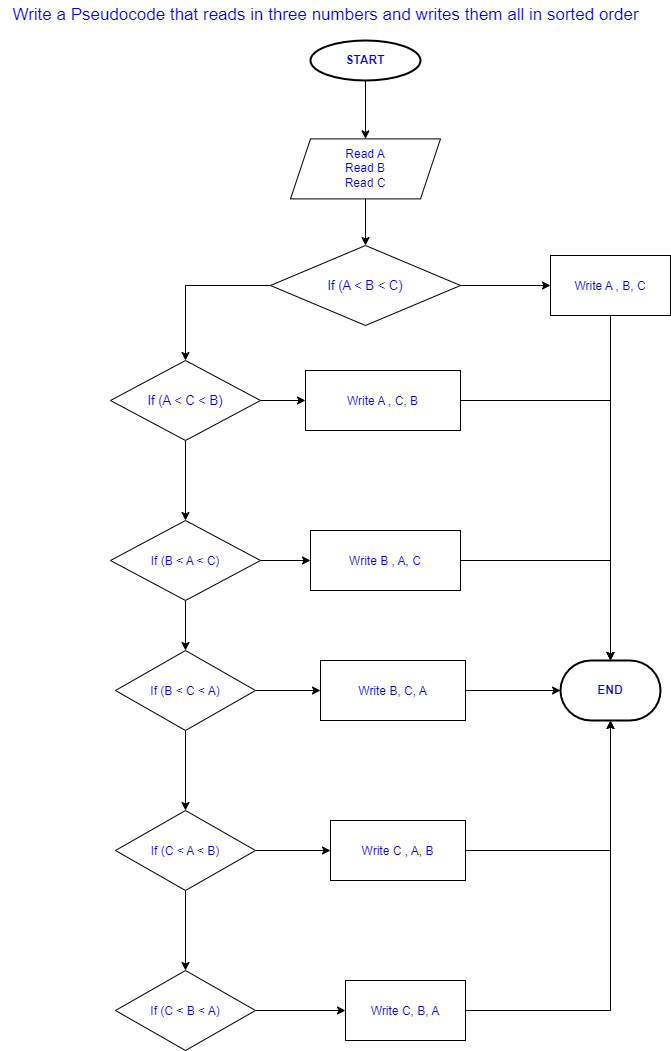

The diagram above was exported from draw.io. Its source (the exported page's mxGraphModel, read from the mxfile embedded in the PNG):
<mxGraphModel dx="782" dy="421" grid="1" gridSize="10" guides="1" tooltips="1" connect="1" arrows="1" fold="1" page="1" pageScale="1" pageWidth="850" pageHeight="1100" math="0" shadow="0">
  <root>
    <mxCell id="0" />
    <mxCell id="1" parent="0" />
    <mxCell id="NDIsQ2BzI80dK4BXFvqg-40" value="" style="edgeStyle=none;rounded=0;orthogonalLoop=1;jettySize=auto;html=1;fontSize=11;fontColor=#0000CC;entryX=0.5;entryY=0;entryDx=0;entryDy=0;" parent="1" source="NDIsQ2BzI80dK4BXFvqg-1" target="NDIsQ2BzI80dK4BXFvqg-2" edge="1">
      <mxGeometry relative="1" as="geometry" />
    </mxCell>
    <mxCell id="NDIsQ2BzI80dK4BXFvqg-1" value="&lt;b&gt;&lt;font color=&quot;#0000cc&quot;&gt;START&lt;/font&gt;&lt;/b&gt;" style="ellipse;whiteSpace=wrap;html=1;strokeWidth=2;" parent="1" vertex="1">
      <mxGeometry x="430" y="40" width="110" height="40" as="geometry" />
    </mxCell>
    <mxCell id="1nOrDyd6lXXmJM3oIgKq-15" value="" style="edgeStyle=orthogonalEdgeStyle;rounded=0;orthogonalLoop=1;jettySize=auto;html=1;" edge="1" parent="1" source="NDIsQ2BzI80dK4BXFvqg-2" target="NDIsQ2BzI80dK4BXFvqg-17">
      <mxGeometry relative="1" as="geometry" />
    </mxCell>
    <mxCell id="NDIsQ2BzI80dK4BXFvqg-2" value="Read A&lt;br&gt;Read B&lt;br&gt;Read C" style="shape=parallelogram;perimeter=parallelogramPerimeter;whiteSpace=wrap;html=1;fixedSize=1;fontColor=#0000CC;" parent="1" vertex="1">
      <mxGeometry x="410" y="138.4" width="150" height="60" as="geometry" />
    </mxCell>
    <mxCell id="NDIsQ2BzI80dK4BXFvqg-4" value="&lt;font style=&quot;font-size: 17px;&quot;&gt;Write a Pseudocode that reads in three numbers and writes them all in sorted order&lt;/font&gt;" style="text;html=1;align=center;verticalAlign=middle;resizable=0;points=[];autosize=1;strokeColor=none;fillColor=none;fontColor=#0000CC;" parent="1" vertex="1">
      <mxGeometry x="120" width="650" height="30" as="geometry" />
    </mxCell>
    <mxCell id="1nOrDyd6lXXmJM3oIgKq-17" value="" style="edgeStyle=orthogonalEdgeStyle;rounded=0;orthogonalLoop=1;jettySize=auto;html=1;" edge="1" parent="1" source="NDIsQ2BzI80dK4BXFvqg-17" target="1nOrDyd6lXXmJM3oIgKq-11">
      <mxGeometry relative="1" as="geometry" />
    </mxCell>
    <mxCell id="1nOrDyd6lXXmJM3oIgKq-20" value="" style="edgeStyle=orthogonalEdgeStyle;rounded=0;orthogonalLoop=1;jettySize=auto;html=1;" edge="1" parent="1" source="NDIsQ2BzI80dK4BXFvqg-17" target="1nOrDyd6lXXmJM3oIgKq-19">
      <mxGeometry relative="1" as="geometry" />
    </mxCell>
    <mxCell id="NDIsQ2BzI80dK4BXFvqg-17" value="&lt;font style=&quot;font-size: 13px;&quot;&gt;If (A &amp;lt; B &amp;lt; C)&lt;/font&gt;" style="rhombus;whiteSpace=wrap;html=1;fontSize=17;fontColor=#0000CC;" parent="1" vertex="1">
      <mxGeometry x="390" y="245" width="190" height="80" as="geometry" />
    </mxCell>
    <mxCell id="1nOrDyd6lXXmJM3oIgKq-21" value="" style="edgeStyle=orthogonalEdgeStyle;rounded=0;orthogonalLoop=1;jettySize=auto;html=1;" edge="1" parent="1" source="NDIsQ2BzI80dK4BXFvqg-24" target="vDsSbP7RU9dY7_5GR394-3">
      <mxGeometry relative="1" as="geometry" />
    </mxCell>
    <mxCell id="NDIsQ2BzI80dK4BXFvqg-24" value="&lt;font style=&quot;font-size: 12px;&quot;&gt;Write A , C, B&lt;/font&gt;" style="whiteSpace=wrap;html=1;fontSize=17;fontColor=#0000CC;" parent="1" vertex="1">
      <mxGeometry x="425" y="370" width="155" height="60" as="geometry" />
    </mxCell>
    <mxCell id="vDsSbP7RU9dY7_5GR394-3" value="&lt;b&gt;&lt;font color=&quot;#0000cc&quot;&gt;END&lt;/font&gt;&lt;/b&gt;" style="strokeWidth=2;html=1;shape=mxgraph.flowchart.terminator;whiteSpace=wrap;" parent="1" vertex="1">
      <mxGeometry x="680" y="660" width="100" height="60" as="geometry" />
    </mxCell>
    <mxCell id="1nOrDyd6lXXmJM3oIgKq-18" value="" style="edgeStyle=orthogonalEdgeStyle;rounded=0;orthogonalLoop=1;jettySize=auto;html=1;" edge="1" parent="1" source="1nOrDyd6lXXmJM3oIgKq-11" target="vDsSbP7RU9dY7_5GR394-3">
      <mxGeometry relative="1" as="geometry" />
    </mxCell>
    <mxCell id="1nOrDyd6lXXmJM3oIgKq-11" value="&lt;font style=&quot;font-size: 12px;&quot;&gt;Write A , B, C&lt;/font&gt;" style="whiteSpace=wrap;html=1;fontSize=17;fontColor=#0000CC;" vertex="1" parent="1">
      <mxGeometry x="670" y="255" width="120" height="60" as="geometry" />
    </mxCell>
    <mxCell id="1nOrDyd6lXXmJM3oIgKq-22" value="" style="edgeStyle=orthogonalEdgeStyle;rounded=0;orthogonalLoop=1;jettySize=auto;html=1;" edge="1" parent="1" source="1nOrDyd6lXXmJM3oIgKq-19" target="NDIsQ2BzI80dK4BXFvqg-24">
      <mxGeometry relative="1" as="geometry" />
    </mxCell>
    <mxCell id="1nOrDyd6lXXmJM3oIgKq-24" value="" style="edgeStyle=orthogonalEdgeStyle;rounded=0;orthogonalLoop=1;jettySize=auto;html=1;" edge="1" parent="1" source="1nOrDyd6lXXmJM3oIgKq-19" target="1nOrDyd6lXXmJM3oIgKq-23">
      <mxGeometry relative="1" as="geometry" />
    </mxCell>
    <mxCell id="1nOrDyd6lXXmJM3oIgKq-19" value="&lt;font style=&quot;font-size: 13px;&quot;&gt;If (A &amp;lt; C &amp;lt; B)&lt;/font&gt;" style="rhombus;whiteSpace=wrap;html=1;fontSize=17;fontColor=#0000CC;" vertex="1" parent="1">
      <mxGeometry x="230" y="360" width="150" height="80" as="geometry" />
    </mxCell>
    <mxCell id="1nOrDyd6lXXmJM3oIgKq-26" value="" style="edgeStyle=orthogonalEdgeStyle;rounded=0;orthogonalLoop=1;jettySize=auto;html=1;" edge="1" parent="1" source="1nOrDyd6lXXmJM3oIgKq-23">
      <mxGeometry relative="1" as="geometry">
        <mxPoint x="430" y="560" as="targetPoint" />
      </mxGeometry>
    </mxCell>
    <mxCell id="1nOrDyd6lXXmJM3oIgKq-28" value="" style="edgeStyle=orthogonalEdgeStyle;rounded=0;orthogonalLoop=1;jettySize=auto;html=1;" edge="1" parent="1" source="1nOrDyd6lXXmJM3oIgKq-23" target="1nOrDyd6lXXmJM3oIgKq-27">
      <mxGeometry relative="1" as="geometry" />
    </mxCell>
    <mxCell id="1nOrDyd6lXXmJM3oIgKq-23" value="&lt;font style=&quot;font-size: 12px;&quot;&gt;If (B &amp;lt; A &amp;lt; C)&lt;/font&gt;" style="rhombus;whiteSpace=wrap;html=1;fontSize=17;fontColor=#0000CC;" vertex="1" parent="1">
      <mxGeometry x="230" y="520" width="150" height="80" as="geometry" />
    </mxCell>
    <mxCell id="1nOrDyd6lXXmJM3oIgKq-31" value="" style="edgeStyle=orthogonalEdgeStyle;rounded=0;orthogonalLoop=1;jettySize=auto;html=1;" edge="1" parent="1" source="1nOrDyd6lXXmJM3oIgKq-25" target="vDsSbP7RU9dY7_5GR394-3">
      <mxGeometry relative="1" as="geometry" />
    </mxCell>
    <mxCell id="1nOrDyd6lXXmJM3oIgKq-25" value="&lt;font style=&quot;font-size: 12px;&quot;&gt;Write B , A, C&lt;/font&gt;" style="whiteSpace=wrap;html=1;fontSize=17;fontColor=#0000CC;" vertex="1" parent="1">
      <mxGeometry x="430" y="530" width="150" height="60" as="geometry" />
    </mxCell>
    <mxCell id="1nOrDyd6lXXmJM3oIgKq-30" value="" style="edgeStyle=orthogonalEdgeStyle;rounded=0;orthogonalLoop=1;jettySize=auto;html=1;" edge="1" parent="1" source="1nOrDyd6lXXmJM3oIgKq-27">
      <mxGeometry relative="1" as="geometry">
        <mxPoint x="440" y="690" as="targetPoint" />
      </mxGeometry>
    </mxCell>
    <mxCell id="1nOrDyd6lXXmJM3oIgKq-33" value="" style="edgeStyle=orthogonalEdgeStyle;rounded=0;orthogonalLoop=1;jettySize=auto;html=1;" edge="1" parent="1" source="1nOrDyd6lXXmJM3oIgKq-27" target="1nOrDyd6lXXmJM3oIgKq-32">
      <mxGeometry relative="1" as="geometry" />
    </mxCell>
    <mxCell id="1nOrDyd6lXXmJM3oIgKq-27" value="&lt;font style=&quot;font-size: 12px;&quot;&gt;If (B &amp;lt; C &amp;lt; A)&lt;/font&gt;" style="rhombus;whiteSpace=wrap;html=1;fontSize=17;fontColor=#0000CC;" vertex="1" parent="1">
      <mxGeometry x="235" y="650" width="140" height="80" as="geometry" />
    </mxCell>
    <mxCell id="1nOrDyd6lXXmJM3oIgKq-36" value="" style="edgeStyle=orthogonalEdgeStyle;rounded=0;orthogonalLoop=1;jettySize=auto;html=1;" edge="1" parent="1" source="1nOrDyd6lXXmJM3oIgKq-29" target="vDsSbP7RU9dY7_5GR394-3">
      <mxGeometry relative="1" as="geometry" />
    </mxCell>
    <mxCell id="1nOrDyd6lXXmJM3oIgKq-29" value="&lt;font style=&quot;font-size: 12px;&quot;&gt;Write B, C, A&lt;/font&gt;" style="whiteSpace=wrap;html=1;fontSize=17;fontColor=#0000CC;" vertex="1" parent="1">
      <mxGeometry x="440" y="660" width="145" height="60" as="geometry" />
    </mxCell>
    <mxCell id="1nOrDyd6lXXmJM3oIgKq-35" value="" style="edgeStyle=orthogonalEdgeStyle;rounded=0;orthogonalLoop=1;jettySize=auto;html=1;" edge="1" parent="1" source="1nOrDyd6lXXmJM3oIgKq-32">
      <mxGeometry relative="1" as="geometry">
        <mxPoint x="450" y="850" as="targetPoint" />
      </mxGeometry>
    </mxCell>
    <mxCell id="1nOrDyd6lXXmJM3oIgKq-39" value="" style="edgeStyle=orthogonalEdgeStyle;rounded=0;orthogonalLoop=1;jettySize=auto;html=1;" edge="1" parent="1" source="1nOrDyd6lXXmJM3oIgKq-32" target="1nOrDyd6lXXmJM3oIgKq-38">
      <mxGeometry relative="1" as="geometry" />
    </mxCell>
    <mxCell id="1nOrDyd6lXXmJM3oIgKq-32" value="&lt;font style=&quot;font-size: 12px;&quot;&gt;If (C &amp;lt; A &amp;lt; B)&lt;/font&gt;" style="rhombus;whiteSpace=wrap;html=1;fontSize=17;fontColor=#0000CC;" vertex="1" parent="1">
      <mxGeometry x="235" y="810" width="140" height="80" as="geometry" />
    </mxCell>
    <mxCell id="1nOrDyd6lXXmJM3oIgKq-37" value="" style="edgeStyle=orthogonalEdgeStyle;rounded=0;orthogonalLoop=1;jettySize=auto;html=1;" edge="1" parent="1" source="1nOrDyd6lXXmJM3oIgKq-34" target="vDsSbP7RU9dY7_5GR394-3">
      <mxGeometry relative="1" as="geometry" />
    </mxCell>
    <mxCell id="1nOrDyd6lXXmJM3oIgKq-34" value="&lt;font style=&quot;font-size: 12px;&quot;&gt;Write C , A, B&lt;/font&gt;" style="whiteSpace=wrap;html=1;fontSize=17;fontColor=#0000CC;" vertex="1" parent="1">
      <mxGeometry x="450" y="820" width="135" height="60" as="geometry" />
    </mxCell>
    <mxCell id="1nOrDyd6lXXmJM3oIgKq-41" value="" style="edgeStyle=orthogonalEdgeStyle;rounded=0;orthogonalLoop=1;jettySize=auto;html=1;" edge="1" parent="1" source="1nOrDyd6lXXmJM3oIgKq-38" target="1nOrDyd6lXXmJM3oIgKq-40">
      <mxGeometry relative="1" as="geometry" />
    </mxCell>
    <mxCell id="1nOrDyd6lXXmJM3oIgKq-38" value="&lt;font style=&quot;font-size: 12px;&quot;&gt;If (C &amp;lt; B &amp;lt; A)&lt;/font&gt;" style="rhombus;whiteSpace=wrap;html=1;fontSize=17;fontColor=#0000CC;" vertex="1" parent="1">
      <mxGeometry x="235" y="970" width="140" height="80" as="geometry" />
    </mxCell>
    <mxCell id="1nOrDyd6lXXmJM3oIgKq-42" value="" style="edgeStyle=orthogonalEdgeStyle;rounded=0;orthogonalLoop=1;jettySize=auto;html=1;" edge="1" parent="1" source="1nOrDyd6lXXmJM3oIgKq-40" target="vDsSbP7RU9dY7_5GR394-3">
      <mxGeometry relative="1" as="geometry" />
    </mxCell>
    <mxCell id="1nOrDyd6lXXmJM3oIgKq-40" value="&lt;font style=&quot;font-size: 12px;&quot;&gt;Write C, B, A&lt;/font&gt;" style="whiteSpace=wrap;html=1;fontSize=17;fontColor=#0000CC;" vertex="1" parent="1">
      <mxGeometry x="465" y="980" width="120" height="60" as="geometry" />
    </mxCell>
  </root>
</mxGraphModel>